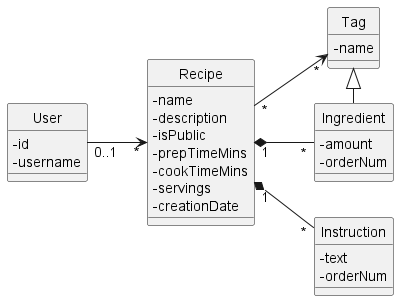

The diagram above was rendered by PlantUML. Its source (embedded in the PNG):
@startuml
hide circle
skinparam classAttributeIconSize 0
left to right direction
    User "0..1" --> "*" Recipe
    Recipe "*" --> "*" Tag
    Recipe "1" *-- "*" Ingredient
    Recipe "1" *-- "*" Instruction
    Tag <|- Ingredient
    

    class Recipe{
        -name
        -description
        -isPublic
        -prepTimeMins
        -cookTimeMins
        -servings
        -creationDate
    }

    class Ingredient{
        -amount
        -orderNum
    }

    class Tag{
        -name
    }

    class Instruction{
        -text
        -orderNum
    }

    class User{
        -id
        -username
    }
@enduml